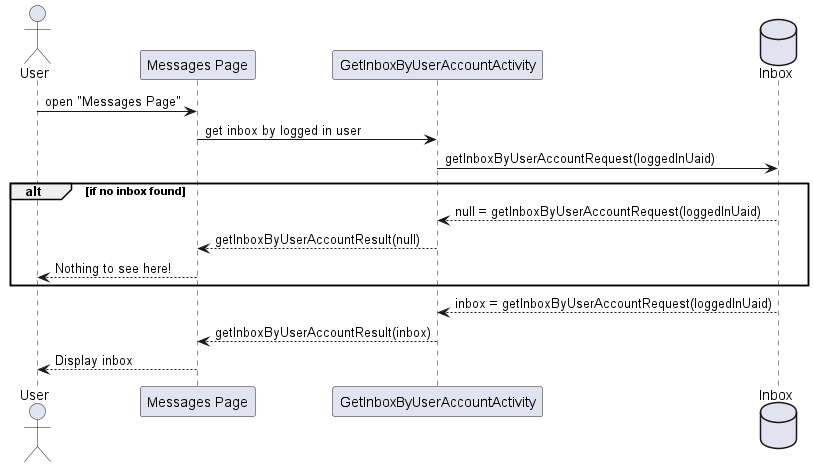

The diagram above was rendered by PlantUML. Its source (embedded in the PNG):
@startuml

actor User as u
participant "Messages Page" as mp
participant GetInboxByUserAccountActivity as giuaa
database Inbox as i

u -> mp : open "Messages Page"
mp -> giuaa : get inbox by logged in user
giuaa -> i : getInboxByUserAccountRequest(loggedInUaid)

alt if no inbox found
i --> giuaa: null = getInboxByUserAccountRequest(loggedInUaid)
giuaa --> mp : getInboxByUserAccountResult(null)
mp --> u : Nothing to see here!
end

i --> giuaa: inbox = getInboxByUserAccountRequest(loggedInUaid)
giuaa --> mp : getInboxByUserAccountResult(inbox)
mp --> u : Display inbox


@enduml